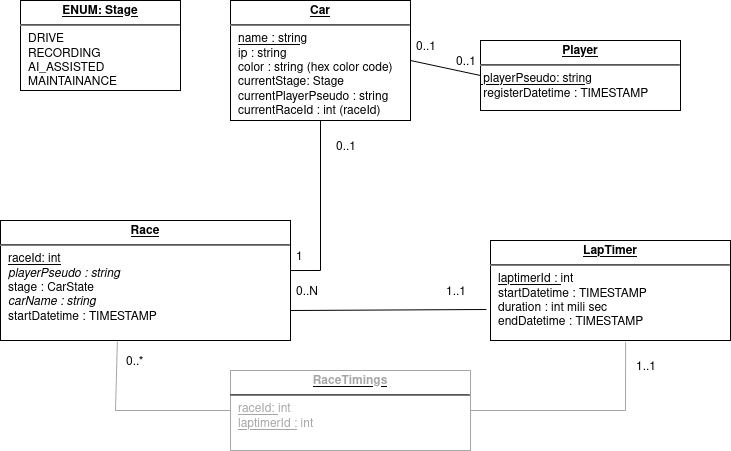

The diagram above was exported from draw.io. Its source (the exported page's mxGraphModel, read from the mxfile embedded in the PNG):
<mxGraphModel dx="1350" dy="764" grid="1" gridSize="10" guides="1" tooltips="1" connect="1" arrows="1" fold="1" page="1" pageScale="1" pageWidth="827" pageHeight="1169" math="0" shadow="0">
  <root>
    <mxCell id="0" />
    <mxCell id="1" parent="0" />
    <mxCell id="FvvMaMzkXvDPvRKLerXG-9" value="&lt;p style=&quot;margin:0px;margin-top:4px;text-align:center;text-decoration:underline;&quot;&gt;&lt;b&gt;Car&lt;/b&gt;&lt;br&gt;&lt;/p&gt;&lt;hr&gt;&lt;p style=&quot;margin:0px;margin-left:8px;&quot;&gt;&lt;u&gt;name : string&lt;/u&gt;&lt;br&gt;&lt;/p&gt;&lt;p style=&quot;margin:0px;margin-left:8px;&quot;&gt;ip : string&lt;br&gt;color : string (hex color code)&lt;/p&gt;&lt;p style=&quot;margin:0px;margin-left:8px;&quot;&gt;currentStage: Stage&lt;/p&gt;&lt;p style=&quot;margin:0px;margin-left:8px;&quot;&gt;currentPlayerPseudo : string&lt;/p&gt;&lt;p style=&quot;margin:0px;margin-left:8px;&quot;&gt;currentRaceId : int (raceId)&lt;br&gt;&lt;/p&gt;" style="verticalAlign=top;align=left;overflow=fill;fontSize=12;fontFamily=Helvetica;html=1;" parent="1" vertex="1">
      <mxGeometry x="290" y="120" width="180" height="120" as="geometry" />
    </mxCell>
    <mxCell id="FvvMaMzkXvDPvRKLerXG-10" value="&lt;p style=&quot;margin:0px;margin-top:4px;text-align:center;text-decoration:underline;&quot;&gt;&lt;b&gt;ENUM: Stage&lt;/b&gt;&lt;br&gt;&lt;/p&gt;&lt;hr&gt;&lt;p style=&quot;margin:0px;margin-left:8px;&quot;&gt;DRIVE&lt;br&gt;RECORDING&lt;br&gt;AI_ASSISTED&lt;/p&gt;&lt;p style=&quot;margin:0px;margin-left:8px;&quot;&gt;MAINTAINANCE&lt;br&gt;&lt;/p&gt;" style="verticalAlign=top;align=left;overflow=fill;fontSize=12;fontFamily=Helvetica;html=1;" parent="1" vertex="1">
      <mxGeometry x="80" y="120" width="160" height="90" as="geometry" />
    </mxCell>
    <mxCell id="FvvMaMzkXvDPvRKLerXG-12" value="&lt;p style=&quot;margin:0px;margin-top:4px;text-align:center;text-decoration:underline;&quot;&gt;&lt;b&gt;Player&lt;/b&gt;&lt;br&gt;&lt;/p&gt;&lt;hr&gt;&lt;div&gt;&lt;u&gt;&amp;nbsp;playerPseudo: strin&lt;/u&gt;g&lt;/div&gt;&lt;div&gt;&amp;nbsp;registerDatetime : TIMESTAMP&lt;br&gt;&lt;/div&gt;" style="verticalAlign=top;align=left;overflow=fill;fontSize=12;fontFamily=Helvetica;html=1;" parent="1" vertex="1">
      <mxGeometry x="540" y="160" width="200" height="70" as="geometry" />
    </mxCell>
    <mxCell id="FvvMaMzkXvDPvRKLerXG-15" value="&lt;p style=&quot;margin:0px;margin-top:4px;text-align:center;text-decoration:underline;&quot;&gt;&lt;b&gt;Race&lt;/b&gt;&lt;br&gt;&lt;/p&gt;&lt;hr&gt;&lt;p style=&quot;margin:0px;margin-left:8px;&quot;&gt;&lt;u&gt;raceId: int&lt;/u&gt;&lt;br&gt;&lt;/p&gt;&lt;p style=&quot;margin:0px;margin-left:8px;&quot;&gt;&lt;i&gt;playerPseudo : string&lt;/i&gt;&lt;br&gt;stage : CarState&lt;br&gt;&lt;/p&gt;&lt;p style=&quot;margin:0px;margin-left:8px;&quot;&gt;&lt;i&gt;carName : string&lt;/i&gt;&lt;/p&gt;&lt;p style=&quot;margin:0px;margin-left:8px;&quot;&gt;startDatetime : TIMESTAMP&lt;br&gt;&lt;/p&gt;" style="verticalAlign=top;align=left;overflow=fill;fontSize=12;fontFamily=Helvetica;html=1;" parent="1" vertex="1">
      <mxGeometry x="60" y="340" width="290" height="120" as="geometry" />
    </mxCell>
    <mxCell id="FvvMaMzkXvDPvRKLerXG-18" value="&lt;p style=&quot;margin:0px;margin-top:4px;text-align:center;text-decoration:underline;&quot;&gt;&lt;b&gt;LapTimer&lt;/b&gt;&lt;br&gt;&lt;/p&gt;&lt;hr&gt;&lt;p style=&quot;margin:0px;margin-left:8px;&quot;&gt;&lt;u&gt;laptimerId : &lt;/u&gt;int&lt;br&gt;&lt;/p&gt;&lt;p style=&quot;margin:0px;margin-left:8px;&quot;&gt;startDatetime : TIMESTAMP&lt;/p&gt;&lt;p style=&quot;margin:0px;margin-left:8px;&quot;&gt;duration : int mili sec&lt;br&gt;&lt;/p&gt;&lt;p style=&quot;margin:0px;margin-left:8px;&quot;&gt;endDatetime : TIMESTAMP&lt;/p&gt;&lt;p style=&quot;margin:0px;margin-left:8px;&quot;&gt;&lt;br&gt;&lt;/p&gt;" style="verticalAlign=top;align=left;overflow=fill;fontSize=12;fontFamily=Helvetica;html=1;" parent="1" vertex="1">
      <mxGeometry x="550" y="360" width="240" height="100" as="geometry" />
    </mxCell>
    <mxCell id="-Hue8cJ2OavD4yJiswO7-1" value="&lt;p style=&quot;margin:0px;margin-top:4px;text-align:center;text-decoration:underline;&quot;&gt;&lt;font color=&quot;#A6A6A6&quot;&gt;&lt;b&gt;RaceTimings&lt;/b&gt;&lt;br&gt;&lt;/font&gt;&lt;/p&gt;&lt;hr&gt;&lt;p style=&quot;margin:0px;margin-left:8px;&quot;&gt;&lt;font color=&quot;#A6A6A6&quot;&gt;&lt;u&gt;raceId: &lt;/u&gt;int&lt;u&gt;&lt;br&gt;&lt;/u&gt;&lt;/font&gt;&lt;/p&gt;&lt;p style=&quot;margin:0px;margin-left:8px;&quot;&gt;&lt;font color=&quot;#A6A6A6&quot;&gt;&lt;u&gt;laptimerId :&lt;/u&gt; int&lt;br&gt;&lt;/font&gt;&lt;/p&gt;&lt;font color=&quot;#A6A6A6&quot;&gt;&lt;br&gt;&lt;/font&gt;&lt;p style=&quot;margin:0px;margin-left:8px;&quot;&gt;&lt;font color=&quot;#A6A6A6&quot;&gt;&lt;br&gt;&lt;/font&gt;&lt;/p&gt;" style="verticalAlign=top;align=left;overflow=fill;fontSize=12;fontFamily=Helvetica;html=1;strokeColor=#A6A6A6;" parent="1" vertex="1">
      <mxGeometry x="290" y="490" width="240" height="80" as="geometry" />
    </mxCell>
    <mxCell id="-Hue8cJ2OavD4yJiswO7-2" value="" style="endArrow=none;html=1;rounded=0;entryX=0.403;entryY=1.008;entryDx=0;entryDy=0;exitX=0;exitY=0.5;exitDx=0;exitDy=0;strokeColor=#A6A6A6;entryPerimeter=0;" parent="1" source="-Hue8cJ2OavD4yJiswO7-1" target="FvvMaMzkXvDPvRKLerXG-15" edge="1">
      <mxGeometry width="50" height="50" relative="1" as="geometry">
        <mxPoint x="100" y="590" as="sourcePoint" />
        <mxPoint x="150" y="540" as="targetPoint" />
        <Array as="points">
          <mxPoint x="175" y="530" />
        </Array>
      </mxGeometry>
    </mxCell>
    <mxCell id="-Hue8cJ2OavD4yJiswO7-3" value="" style="endArrow=none;html=1;rounded=0;entryX=0.563;entryY=1.015;entryDx=0;entryDy=0;exitX=1;exitY=0.5;exitDx=0;exitDy=0;entryPerimeter=0;strokeColor=#A6A6A6;" parent="1" source="-Hue8cJ2OavD4yJiswO7-1" target="FvvMaMzkXvDPvRKLerXG-18" edge="1">
      <mxGeometry width="50" height="50" relative="1" as="geometry">
        <mxPoint x="300" y="540" as="sourcePoint" />
        <mxPoint x="185" y="470" as="targetPoint" />
        <Array as="points">
          <mxPoint x="685" y="530" />
        </Array>
      </mxGeometry>
    </mxCell>
    <mxCell id="-Hue8cJ2OavD4yJiswO7-4" value="" style="endArrow=none;html=1;rounded=0;exitX=1;exitY=0.417;exitDx=0;exitDy=0;exitPerimeter=0;entryX=0.5;entryY=1;entryDx=0;entryDy=0;" parent="1" source="FvvMaMzkXvDPvRKLerXG-15" target="FvvMaMzkXvDPvRKLerXG-9" edge="1">
      <mxGeometry width="50" height="50" relative="1" as="geometry">
        <mxPoint x="390" y="300" as="sourcePoint" />
        <mxPoint x="440" y="250" as="targetPoint" />
        <Array as="points">
          <mxPoint x="380" y="390" />
        </Array>
      </mxGeometry>
    </mxCell>
    <mxCell id="-Hue8cJ2OavD4yJiswO7-8" value="" style="endArrow=none;html=1;rounded=0;entryX=0;entryY=0.5;entryDx=0;entryDy=0;exitX=1;exitY=0.5;exitDx=0;exitDy=0;" parent="1" source="FvvMaMzkXvDPvRKLerXG-9" target="FvvMaMzkXvDPvRKLerXG-12" edge="1">
      <mxGeometry width="50" height="50" relative="1" as="geometry">
        <mxPoint x="390" y="300" as="sourcePoint" />
        <mxPoint x="440" y="250" as="targetPoint" />
      </mxGeometry>
    </mxCell>
    <mxCell id="-Hue8cJ2OavD4yJiswO7-9" value="0..1" style="text;strokeColor=none;fillColor=none;align=left;verticalAlign=middle;spacingLeft=4;spacingRight=4;overflow=hidden;points=[[0,0.5],[1,0.5]];portConstraint=eastwest;rotatable=0;" parent="1" vertex="1">
      <mxGeometry x="510" y="165" width="40" height="30" as="geometry" />
    </mxCell>
    <mxCell id="-Hue8cJ2OavD4yJiswO7-10" value="0..1" style="text;strokeColor=none;fillColor=none;align=left;verticalAlign=middle;spacingLeft=4;spacingRight=4;overflow=hidden;points=[[0,0.5],[1,0.5]];portConstraint=eastwest;rotatable=0;" parent="1" vertex="1">
      <mxGeometry x="470" y="150" width="40" height="30" as="geometry" />
    </mxCell>
    <mxCell id="-Hue8cJ2OavD4yJiswO7-12" value="0..1" style="text;strokeColor=none;fillColor=none;align=left;verticalAlign=middle;spacingLeft=4;spacingRight=4;overflow=hidden;points=[[0,0.5],[1,0.5]];portConstraint=eastwest;rotatable=0;" parent="1" vertex="1">
      <mxGeometry x="390" y="250" width="40" height="30" as="geometry" />
    </mxCell>
    <mxCell id="-Hue8cJ2OavD4yJiswO7-13" value="1" style="text;strokeColor=none;fillColor=none;align=left;verticalAlign=middle;spacingLeft=4;spacingRight=4;overflow=hidden;points=[[0,0.5],[1,0.5]];portConstraint=eastwest;rotatable=0;" parent="1" vertex="1">
      <mxGeometry x="350" y="360" width="40" height="30" as="geometry" />
    </mxCell>
    <mxCell id="-Hue8cJ2OavD4yJiswO7-14" value="0..*" style="text;strokeColor=none;fillColor=none;align=left;verticalAlign=middle;spacingLeft=4;spacingRight=4;overflow=hidden;points=[[0,0.5],[1,0.5]];portConstraint=eastwest;rotatable=0;" parent="1" vertex="1">
      <mxGeometry x="180" y="470" width="40" height="20" as="geometry" />
    </mxCell>
    <mxCell id="-Hue8cJ2OavD4yJiswO7-20" value="1..1" style="text;strokeColor=none;fillColor=none;align=left;verticalAlign=middle;spacingLeft=4;spacingRight=4;overflow=hidden;points=[[0,0.5],[1,0.5]];portConstraint=eastwest;rotatable=0;" parent="1" vertex="1">
      <mxGeometry x="690" y="470" width="40" height="30" as="geometry" />
    </mxCell>
    <mxCell id="-Hue8cJ2OavD4yJiswO7-22" value="" style="endArrow=none;html=1;rounded=0;fontColor=#A6A6A6;strokeColor=#000000;exitX=1;exitY=0.75;exitDx=0;exitDy=0;entryX=-0.017;entryY=0.69;entryDx=0;entryDy=0;entryPerimeter=0;" parent="1" source="FvvMaMzkXvDPvRKLerXG-15" target="FvvMaMzkXvDPvRKLerXG-18" edge="1">
      <mxGeometry width="50" height="50" relative="1" as="geometry">
        <mxPoint x="390" y="300" as="sourcePoint" />
        <mxPoint x="440" y="250" as="targetPoint" />
      </mxGeometry>
    </mxCell>
    <mxCell id="-Hue8cJ2OavD4yJiswO7-23" value="1..1" style="text;strokeColor=none;fillColor=none;align=left;verticalAlign=middle;spacingLeft=4;spacingRight=4;overflow=hidden;points=[[0,0.5],[1,0.5]];portConstraint=eastwest;rotatable=0;" parent="1" vertex="1">
      <mxGeometry x="500" y="395" width="40" height="30" as="geometry" />
    </mxCell>
    <mxCell id="-Hue8cJ2OavD4yJiswO7-25" value="0..N" style="text;strokeColor=none;fillColor=none;align=left;verticalAlign=middle;spacingLeft=4;spacingRight=4;overflow=hidden;points=[[0,0.5],[1,0.5]];portConstraint=eastwest;rotatable=0;" parent="1" vertex="1">
      <mxGeometry x="350" y="395" width="40" height="30" as="geometry" />
    </mxCell>
  </root>
</mxGraphModel>